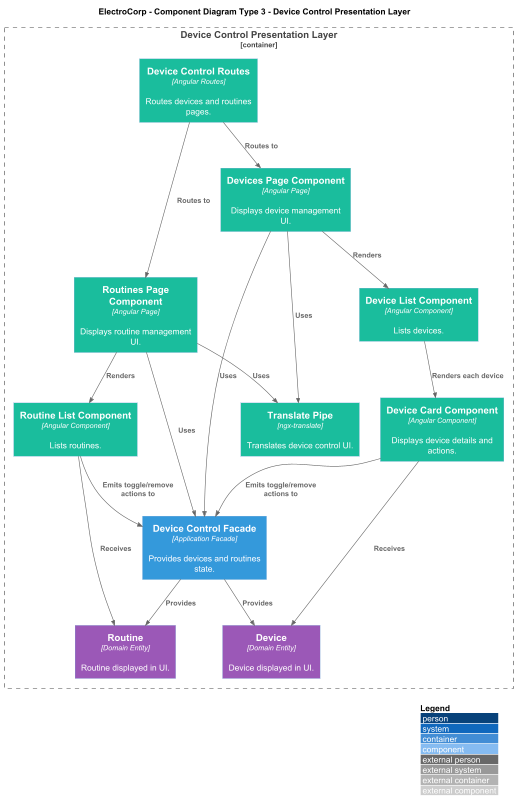

The diagram above was rendered by PlantUML. Its source (embedded in the PNG):
@startuml ElectroCorp_Type3_Device_Control_Presentation
!includeurl https://raw.githubusercontent.com/plantuml-stdlib/C4-PlantUML/master/C4_Component.puml

title ElectroCorp - Component Diagram Type 3 - Device Control Presentation Layer

LAYOUT_WITH_LEGEND()

AddComponentTag("presentation", $bgColor="#1ABC9C", $fontColor="#FFFFFF")
AddComponentTag("application", $bgColor="#3498DB", $fontColor="#FFFFFF")
AddComponentTag("domain", $bgColor="#9B59B6", $fontColor="#FFFFFF")

Container_Boundary(devicePresentation, "Device Control Presentation Layer") {
  Component(routes, "Device Control Routes", "Angular Routes", "Routes devices and routines pages.", $tags="presentation")
  Component(devicesPage, "Devices Page Component", "Angular Page", "Displays device management UI.", $tags="presentation")
  Component(routinesPage, "Routines Page Component", "Angular Page", "Displays routine management UI.", $tags="presentation")
  Component(deviceList, "Device List Component", "Angular Component", "Lists devices.", $tags="presentation")
  Component(deviceCard, "Device Card Component", "Angular Component", "Displays device details and actions.", $tags="presentation")
  Component(routineList, "Routine List Component", "Angular Component", "Lists routines.", $tags="presentation")
  Component(translatePipe, "Translate Pipe", "ngx-translate", "Translates device control UI.", $tags="presentation")

  Component(facade, "Device Control Facade", "Application Facade", "Provides devices and routines state.", $tags="application")
  Component(device, "Device", "Domain Entity", "Device displayed in UI.", $tags="domain")
  Component(routine, "Routine", "Domain Entity", "Routine displayed in UI.", $tags="domain")
}

Rel(routes, devicesPage, "Routes to")
Rel(routes, routinesPage, "Routes to")
Rel(devicesPage, facade, "Uses")
Rel(routinesPage, facade, "Uses")
Rel(devicesPage, deviceList, "Renders")
Rel(deviceList, deviceCard, "Renders each device")
Rel(deviceCard, device, "Receives")
Rel(deviceCard, facade, "Emits toggle/remove actions to")
Rel(routinesPage, routineList, "Renders")
Rel(routineList, routine, "Receives")
Rel(routineList, facade, "Emits toggle/remove actions to")
Rel(devicesPage, translatePipe, "Uses")
Rel(routinesPage, translatePipe, "Uses")
Rel(facade, device, "Provides")
Rel(facade, routine, "Provides")

@enduml